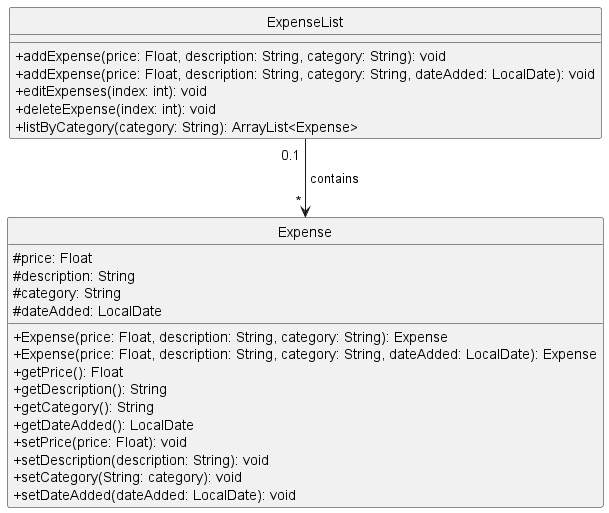

The diagram above was rendered by PlantUML. Its source (embedded in the PNG):
@startuml
skinparam classAttributeIconSize 0
hide circle

class Expense {
    #price: Float
    #description: String
    #category: String
    #dateAdded: LocalDate
    +Expense(price: Float, description: String, category: String): Expense
    +Expense(price: Float, description: String, category: String, dateAdded: LocalDate): Expense
    +getPrice(): Float
    +getDescription(): String
    +getCategory(): String
    +getDateAdded(): LocalDate
    +setPrice(price: Float): void
    +setDescription(description: String): void
    +setCategory(String: category): void
    +setDateAdded(dateAdded: LocalDate): void
}

class ExpenseList {
    +addExpense(price: Float, description: String, category: String): void
    +addExpense(price: Float, description: String, category: String, dateAdded: LocalDate): void
    +editExpenses(index: int): void
    +deleteExpense(index: int): void
    +listByCategory(category: String): ArrayList<Expense>
}

ExpenseList " 0.1 " -d-> " * " Expense : " contains "

@enduml